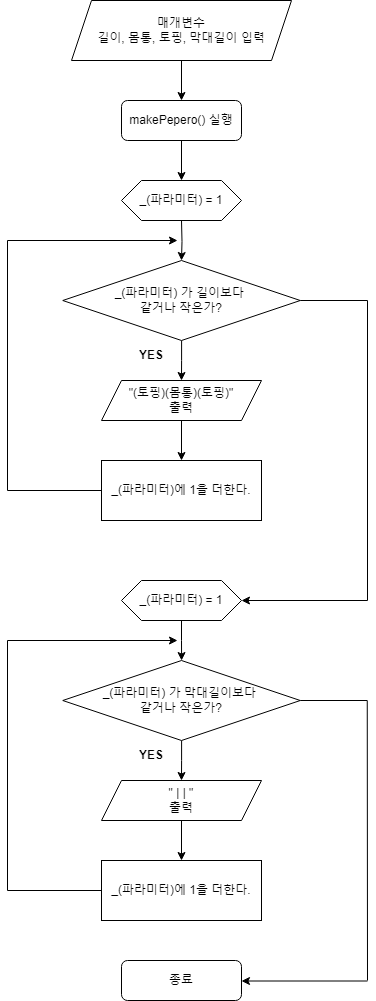

The diagram above was exported from draw.io. Its source (the exported page's mxGraphModel, read from the mxfile embedded in the PNG):
<mxGraphModel dx="1434" dy="738" grid="1" gridSize="10" guides="1" tooltips="1" connect="1" arrows="1" fold="1" page="1" pageScale="1" pageWidth="827" pageHeight="1169" math="0" shadow="0">
  <root>
    <mxCell id="WIyWlLk6GJQsqaUBKTNV-0" />
    <mxCell id="WIyWlLk6GJQsqaUBKTNV-1" parent="WIyWlLk6GJQsqaUBKTNV-0" />
    <mxCell id="I7GfstQqkbH-iSHzdjI1-4" style="edgeStyle=orthogonalEdgeStyle;rounded=0;orthogonalLoop=1;jettySize=auto;html=1;entryX=0.5;entryY=0;entryDx=0;entryDy=0;" edge="1" parent="WIyWlLk6GJQsqaUBKTNV-1" target="I7GfstQqkbH-iSHzdjI1-3">
      <mxGeometry relative="1" as="geometry">
        <mxPoint x="408" y="300" as="sourcePoint" />
      </mxGeometry>
    </mxCell>
    <mxCell id="I7GfstQqkbH-iSHzdjI1-29" value="" style="edgeStyle=orthogonalEdgeStyle;rounded=0;orthogonalLoop=1;jettySize=auto;html=1;" edge="1" parent="WIyWlLk6GJQsqaUBKTNV-1" source="WIyWlLk6GJQsqaUBKTNV-3" target="I7GfstQqkbH-iSHzdjI1-28">
      <mxGeometry relative="1" as="geometry" />
    </mxCell>
    <mxCell id="WIyWlLk6GJQsqaUBKTNV-3" value="&lt;div&gt;&lt;span style=&quot;background-color: initial;&quot;&gt;makePepero() 실행&lt;/span&gt;&lt;br&gt;&lt;/div&gt;" style="rounded=1;whiteSpace=wrap;html=1;fontSize=12;glass=0;strokeWidth=1;shadow=0;" parent="WIyWlLk6GJQsqaUBKTNV-1" vertex="1">
      <mxGeometry x="348" y="180" width="120" height="40" as="geometry" />
    </mxCell>
    <mxCell id="I7GfstQqkbH-iSHzdjI1-2" style="edgeStyle=orthogonalEdgeStyle;rounded=0;orthogonalLoop=1;jettySize=auto;html=1;exitX=0.5;exitY=1;exitDx=0;exitDy=0;entryX=0.5;entryY=0;entryDx=0;entryDy=0;" edge="1" parent="WIyWlLk6GJQsqaUBKTNV-1" source="I7GfstQqkbH-iSHzdjI1-1" target="WIyWlLk6GJQsqaUBKTNV-3">
      <mxGeometry relative="1" as="geometry" />
    </mxCell>
    <mxCell id="I7GfstQqkbH-iSHzdjI1-1" value="매개변수&lt;div&gt;길이, 몸통, 토핑, 막대길이 입력&lt;/div&gt;" style="shape=parallelogram;perimeter=parallelogramPerimeter;whiteSpace=wrap;html=1;fixedSize=1;" vertex="1" parent="WIyWlLk6GJQsqaUBKTNV-1">
      <mxGeometry x="298" y="80" width="220" height="60" as="geometry" />
    </mxCell>
    <mxCell id="I7GfstQqkbH-iSHzdjI1-10" value="" style="edgeStyle=orthogonalEdgeStyle;rounded=0;orthogonalLoop=1;jettySize=auto;html=1;" edge="1" parent="WIyWlLk6GJQsqaUBKTNV-1" source="I7GfstQqkbH-iSHzdjI1-3" target="I7GfstQqkbH-iSHzdjI1-8">
      <mxGeometry relative="1" as="geometry" />
    </mxCell>
    <mxCell id="I7GfstQqkbH-iSHzdjI1-3" value="_(파라미터) 가 길이보다&amp;nbsp;&lt;div&gt;같거나 작은가?&lt;/div&gt;" style="rhombus;whiteSpace=wrap;html=1;" vertex="1" parent="WIyWlLk6GJQsqaUBKTNV-1">
      <mxGeometry x="289.25" y="340" width="237.5" height="80" as="geometry" />
    </mxCell>
    <mxCell id="I7GfstQqkbH-iSHzdjI1-14" value="" style="edgeStyle=orthogonalEdgeStyle;rounded=0;orthogonalLoop=1;jettySize=auto;html=1;" edge="1" parent="WIyWlLk6GJQsqaUBKTNV-1" source="I7GfstQqkbH-iSHzdjI1-8" target="I7GfstQqkbH-iSHzdjI1-13">
      <mxGeometry relative="1" as="geometry" />
    </mxCell>
    <mxCell id="I7GfstQqkbH-iSHzdjI1-8" value="&quot;(토핑)(몸통)(토핑)&quot;&lt;div&gt;출력&lt;/div&gt;" style="shape=parallelogram;perimeter=parallelogramPerimeter;whiteSpace=wrap;html=1;fixedSize=1;" vertex="1" parent="WIyWlLk6GJQsqaUBKTNV-1">
      <mxGeometry x="328" y="460" width="160" height="40" as="geometry" />
    </mxCell>
    <mxCell id="I7GfstQqkbH-iSHzdjI1-13" value="_(파라미터)에 1을 더한다." style="whiteSpace=wrap;html=1;" vertex="1" parent="WIyWlLk6GJQsqaUBKTNV-1">
      <mxGeometry x="328" y="540" width="160" height="60" as="geometry" />
    </mxCell>
    <mxCell id="I7GfstQqkbH-iSHzdjI1-17" value="YES" style="text;html=1;align=center;verticalAlign=middle;whiteSpace=wrap;rounded=0;fontStyle=1" vertex="1" parent="WIyWlLk6GJQsqaUBKTNV-1">
      <mxGeometry x="348" y="420" width="60" height="30" as="geometry" />
    </mxCell>
    <mxCell id="I7GfstQqkbH-iSHzdjI1-26" value="" style="endArrow=none;html=1;rounded=0;exitX=0;exitY=0.5;exitDx=0;exitDy=0;" edge="1" parent="WIyWlLk6GJQsqaUBKTNV-1" source="I7GfstQqkbH-iSHzdjI1-13">
      <mxGeometry width="50" height="50" relative="1" as="geometry">
        <mxPoint x="484" y="530" as="sourcePoint" />
        <mxPoint x="234" y="320" as="targetPoint" />
        <Array as="points">
          <mxPoint x="234" y="570" />
        </Array>
      </mxGeometry>
    </mxCell>
    <mxCell id="I7GfstQqkbH-iSHzdjI1-27" value="" style="endArrow=classic;html=1;rounded=0;" edge="1" parent="WIyWlLk6GJQsqaUBKTNV-1">
      <mxGeometry width="50" height="50" relative="1" as="geometry">
        <mxPoint x="234" y="320" as="sourcePoint" />
        <mxPoint x="404" y="320" as="targetPoint" />
      </mxGeometry>
    </mxCell>
    <mxCell id="I7GfstQqkbH-iSHzdjI1-28" value="_(파라미터) = 1" style="shape=hexagon;perimeter=hexagonPerimeter2;whiteSpace=wrap;html=1;fixedSize=1;" vertex="1" parent="WIyWlLk6GJQsqaUBKTNV-1">
      <mxGeometry x="348" y="260" width="120" height="40" as="geometry" />
    </mxCell>
    <mxCell id="I7GfstQqkbH-iSHzdjI1-37" value="" style="edgeStyle=orthogonalEdgeStyle;rounded=0;orthogonalLoop=1;jettySize=auto;html=1;" edge="1" parent="WIyWlLk6GJQsqaUBKTNV-1" source="I7GfstQqkbH-iSHzdjI1-30">
      <mxGeometry relative="1" as="geometry">
        <mxPoint x="408.0999999999999" y="740.0336842105262" as="targetPoint" />
      </mxGeometry>
    </mxCell>
    <mxCell id="I7GfstQqkbH-iSHzdjI1-30" value="_(파라미터) = 1" style="shape=hexagon;perimeter=hexagonPerimeter2;whiteSpace=wrap;html=1;fixedSize=1;" vertex="1" parent="WIyWlLk6GJQsqaUBKTNV-1">
      <mxGeometry x="348" y="660" width="120" height="40" as="geometry" />
    </mxCell>
    <mxCell id="I7GfstQqkbH-iSHzdjI1-34" value="" style="endArrow=classic;html=1;rounded=0;entryX=1;entryY=0.5;entryDx=0;entryDy=0;" edge="1" parent="WIyWlLk6GJQsqaUBKTNV-1" target="I7GfstQqkbH-iSHzdjI1-30">
      <mxGeometry width="50" height="50" relative="1" as="geometry">
        <mxPoint x="594" y="680" as="sourcePoint" />
        <mxPoint x="534" y="600" as="targetPoint" />
      </mxGeometry>
    </mxCell>
    <mxCell id="I7GfstQqkbH-iSHzdjI1-35" value="" style="endArrow=none;html=1;rounded=0;entryX=1;entryY=0.5;entryDx=0;entryDy=0;" edge="1" parent="WIyWlLk6GJQsqaUBKTNV-1" target="I7GfstQqkbH-iSHzdjI1-3">
      <mxGeometry width="50" height="50" relative="1" as="geometry">
        <mxPoint x="594" y="680" as="sourcePoint" />
        <mxPoint x="534" y="600" as="targetPoint" />
        <Array as="points">
          <mxPoint x="594" y="380" />
        </Array>
      </mxGeometry>
    </mxCell>
    <mxCell id="I7GfstQqkbH-iSHzdjI1-38" value="" style="edgeStyle=orthogonalEdgeStyle;rounded=0;orthogonalLoop=1;jettySize=auto;html=1;" edge="1" parent="WIyWlLk6GJQsqaUBKTNV-1" source="I7GfstQqkbH-iSHzdjI1-39" target="I7GfstQqkbH-iSHzdjI1-41">
      <mxGeometry relative="1" as="geometry" />
    </mxCell>
    <mxCell id="I7GfstQqkbH-iSHzdjI1-39" value="_(파라미터) 가 막대길이보다&amp;nbsp;&lt;div&gt;같거나 작은가?&lt;/div&gt;" style="rhombus;whiteSpace=wrap;html=1;" vertex="1" parent="WIyWlLk6GJQsqaUBKTNV-1">
      <mxGeometry x="289.25" y="740" width="237.5" height="80" as="geometry" />
    </mxCell>
    <mxCell id="I7GfstQqkbH-iSHzdjI1-40" value="" style="edgeStyle=orthogonalEdgeStyle;rounded=0;orthogonalLoop=1;jettySize=auto;html=1;" edge="1" parent="WIyWlLk6GJQsqaUBKTNV-1" source="I7GfstQqkbH-iSHzdjI1-41" target="I7GfstQqkbH-iSHzdjI1-42">
      <mxGeometry relative="1" as="geometry" />
    </mxCell>
    <mxCell id="I7GfstQqkbH-iSHzdjI1-41" value="&quot; | | &quot;&lt;div&gt;출력&lt;/div&gt;" style="shape=parallelogram;perimeter=parallelogramPerimeter;whiteSpace=wrap;html=1;fixedSize=1;" vertex="1" parent="WIyWlLk6GJQsqaUBKTNV-1">
      <mxGeometry x="328" y="860" width="160" height="40" as="geometry" />
    </mxCell>
    <mxCell id="I7GfstQqkbH-iSHzdjI1-42" value="_(파라미터)에 1을 더한다." style="whiteSpace=wrap;html=1;" vertex="1" parent="WIyWlLk6GJQsqaUBKTNV-1">
      <mxGeometry x="328" y="940" width="160" height="60" as="geometry" />
    </mxCell>
    <mxCell id="I7GfstQqkbH-iSHzdjI1-43" value="YES" style="text;html=1;align=center;verticalAlign=middle;whiteSpace=wrap;rounded=0;fontStyle=1" vertex="1" parent="WIyWlLk6GJQsqaUBKTNV-1">
      <mxGeometry x="348" y="820" width="60" height="30" as="geometry" />
    </mxCell>
    <mxCell id="I7GfstQqkbH-iSHzdjI1-44" value="" style="endArrow=none;html=1;rounded=0;exitX=0;exitY=0.5;exitDx=0;exitDy=0;" edge="1" parent="WIyWlLk6GJQsqaUBKTNV-1" source="I7GfstQqkbH-iSHzdjI1-42">
      <mxGeometry width="50" height="50" relative="1" as="geometry">
        <mxPoint x="484" y="930" as="sourcePoint" />
        <mxPoint x="234" y="720" as="targetPoint" />
        <Array as="points">
          <mxPoint x="234" y="970" />
        </Array>
      </mxGeometry>
    </mxCell>
    <mxCell id="I7GfstQqkbH-iSHzdjI1-45" value="" style="endArrow=classic;html=1;rounded=0;" edge="1" parent="WIyWlLk6GJQsqaUBKTNV-1">
      <mxGeometry width="50" height="50" relative="1" as="geometry">
        <mxPoint x="234" y="720" as="sourcePoint" />
        <mxPoint x="404" y="720" as="targetPoint" />
      </mxGeometry>
    </mxCell>
    <mxCell id="I7GfstQqkbH-iSHzdjI1-49" value="&lt;div&gt;&lt;span style=&quot;background-color: initial;&quot;&gt;종료&lt;/span&gt;&lt;br&gt;&lt;/div&gt;" style="rounded=1;whiteSpace=wrap;html=1;fontSize=12;glass=0;strokeWidth=1;shadow=0;" vertex="1" parent="WIyWlLk6GJQsqaUBKTNV-1">
      <mxGeometry x="348" y="1040" width="120" height="40" as="geometry" />
    </mxCell>
    <mxCell id="I7GfstQqkbH-iSHzdjI1-51" value="" style="endArrow=none;html=1;rounded=0;entryX=1;entryY=0.5;entryDx=0;entryDy=0;" edge="1" parent="WIyWlLk6GJQsqaUBKTNV-1">
      <mxGeometry width="50" height="50" relative="1" as="geometry">
        <mxPoint x="594" y="1060" as="sourcePoint" />
        <mxPoint x="526.75" y="780" as="targetPoint" />
        <Array as="points">
          <mxPoint x="593.75" y="780" />
        </Array>
      </mxGeometry>
    </mxCell>
    <mxCell id="I7GfstQqkbH-iSHzdjI1-52" value="" style="endArrow=classic;html=1;rounded=0;entryX=1;entryY=0.5;entryDx=0;entryDy=0;" edge="1" parent="WIyWlLk6GJQsqaUBKTNV-1">
      <mxGeometry width="50" height="50" relative="1" as="geometry">
        <mxPoint x="594" y="1060.5" as="sourcePoint" />
        <mxPoint x="468" y="1060.5" as="targetPoint" />
      </mxGeometry>
    </mxCell>
  </root>
</mxGraphModel>